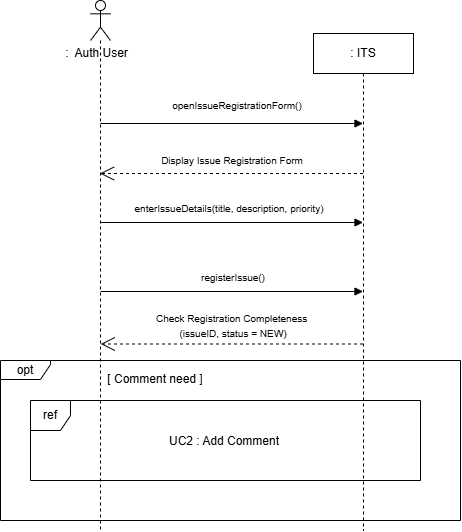

The diagram above was exported from draw.io. Its source (the exported page's mxGraphModel, read from the mxfile embedded in the PNG):
<mxGraphModel dx="962" dy="574" grid="1" gridSize="10" guides="1" tooltips="1" connect="1" arrows="1" fold="1" page="1" pageScale="1" pageWidth="827" pageHeight="1169" math="0" shadow="0">
  <root>
    <mxCell id="0" />
    <mxCell id="1" parent="0" />
    <mxCell id="oshYtgnnklpPeNJnfoFS-58" parent="1" style="shape=umlLifeline;perimeter=lifelinePerimeter;whiteSpace=wrap;html=1;container=1;dropTarget=0;collapsible=0;recursiveResize=0;outlineConnect=0;portConstraint=eastwest;newEdgeStyle={&quot;curved&quot;:0,&quot;rounded&quot;:0};participant=umlActor;size=40;" value="" vertex="1">
      <mxGeometry height="530" width="20" x="260" y="340" as="geometry" />
    </mxCell>
    <mxCell id="oshYtgnnklpPeNJnfoFS-59" parent="1" style="shape=umlLifeline;perimeter=lifelinePerimeter;whiteSpace=wrap;html=1;container=1;dropTarget=0;collapsible=0;recursiveResize=0;outlineConnect=0;portConstraint=eastwest;newEdgeStyle={&quot;curved&quot;:0,&quot;rounded&quot;:0};" value=": ITS" vertex="1">
      <mxGeometry height="497" width="100" x="483" y="373" as="geometry" />
    </mxCell>
    <mxCell id="oshYtgnnklpPeNJnfoFS-60" parent="1" style="text;html=1;whiteSpace=wrap;strokeColor=none;fillColor=none;align=center;verticalAlign=middle;rounded=0;" value=":&amp;nbsp; Auth User" vertex="1">
      <mxGeometry height="30" width="91" x="221" y="378" as="geometry" />
    </mxCell>
    <mxCell id="oshYtgnnklpPeNJnfoFS-61" edge="1" parent="1" style="html=1;verticalAlign=bottom;endArrow=block;curved=0;rounded=0;" target="oshYtgnnklpPeNJnfoFS-59" value="">
      <mxGeometry relative="1" width="80" as="geometry">
        <mxPoint x="269.8749999999999" y="463" as="sourcePoint" />
        <mxPoint x="459.5" y="463" as="targetPoint" />
      </mxGeometry>
    </mxCell>
    <mxCell id="oshYtgnnklpPeNJnfoFS-62" parent="1" style="text;html=1;whiteSpace=wrap;strokeColor=none;fillColor=none;align=center;verticalAlign=middle;rounded=0;" value="&lt;font style=&quot;font-size: 10px;&quot;&gt;openIssueRegistrationForm()&lt;/font&gt;" vertex="1">
      <mxGeometry height="30" width="60" x="377" y="430" as="geometry" />
    </mxCell>
    <mxCell id="oshYtgnnklpPeNJnfoFS-63" edge="1" parent="1" style="endArrow=open;endSize=12;dashed=1;html=1;rounded=0;" value="">
      <mxGeometry relative="1" width="160" as="geometry">
        <mxPoint x="532.5" y="513" as="sourcePoint" />
        <mxPoint x="269.5" y="513" as="targetPoint" />
      </mxGeometry>
    </mxCell>
    <mxCell id="oshYtgnnklpPeNJnfoFS-64" parent="1" style="text;html=1;whiteSpace=wrap;strokeColor=none;fillColor=none;align=center;verticalAlign=middle;rounded=0;" value="&lt;font style=&quot;font-size: 10px;&quot;&gt;Display Issue Registration Form&lt;/font&gt;" vertex="1">
      <mxGeometry height="30" width="230" x="287" y="485" as="geometry" />
    </mxCell>
    <mxCell id="oshYtgnnklpPeNJnfoFS-65" edge="1" parent="1" style="html=1;verticalAlign=bottom;endArrow=block;curved=0;rounded=0;" value="">
      <mxGeometry relative="1" width="80" as="geometry">
        <mxPoint x="269.8749999999999" y="562" as="sourcePoint" />
        <mxPoint x="532.5000000000001" y="562" as="targetPoint" />
      </mxGeometry>
    </mxCell>
    <mxCell id="oshYtgnnklpPeNJnfoFS-66" parent="1" style="text;html=1;whiteSpace=wrap;strokeColor=none;fillColor=none;align=center;verticalAlign=middle;rounded=0;" value="&lt;font style=&quot;font-size: 10px;&quot;&gt;enterIssueDetails(title, description, priority)&lt;/font&gt;" vertex="1">
      <mxGeometry height="30" width="250" x="274" y="533" as="geometry" />
    </mxCell>
    <mxCell id="oshYtgnnklpPeNJnfoFS-67" parent="1" style="shape=umlFrame;whiteSpace=wrap;html=1;pointerEvents=0;recursiveResize=0;container=1;collapsible=0;width=50;height=19;" value="opt" vertex="1">
      <mxGeometry height="160" width="460" x="170" y="700" as="geometry" />
    </mxCell>
    <mxCell id="oshYtgnnklpPeNJnfoFS-68" edge="1" parent="1" style="html=1;verticalAlign=bottom;endArrow=block;curved=0;rounded=0;" value="">
      <mxGeometry relative="1" width="80" as="geometry">
        <mxPoint x="270.2647058823529" y="631" as="sourcePoint" />
        <mxPoint x="532.5" y="631" as="targetPoint" />
      </mxGeometry>
    </mxCell>
    <mxCell id="oshYtgnnklpPeNJnfoFS-69" parent="1" style="text;html=1;whiteSpace=wrap;strokeColor=none;fillColor=none;align=center;verticalAlign=middle;rounded=0;" value="&lt;font style=&quot;font-size: 10px;&quot;&gt;registerIssue()&lt;/font&gt;" vertex="1">
      <mxGeometry height="30" width="60" x="373" y="602" as="geometry" />
    </mxCell>
    <mxCell id="oshYtgnnklpPeNJnfoFS-70" edge="1" parent="1" style="endArrow=open;endSize=12;dashed=1;html=1;rounded=0;" value="">
      <mxGeometry relative="1" width="160" as="geometry">
        <mxPoint x="532.5" y="683.5" as="sourcePoint" />
        <mxPoint x="270.2590361445782" y="683.5" as="targetPoint" />
      </mxGeometry>
    </mxCell>
    <mxCell id="oshYtgnnklpPeNJnfoFS-71" parent="1" style="text;html=1;whiteSpace=wrap;strokeColor=none;fillColor=none;align=center;verticalAlign=middle;rounded=0;" value="&lt;font style=&quot;font-size: 10px;&quot;&gt;Check Registration Completeness&amp;nbsp;&lt;/font&gt;&lt;div&gt;&lt;font style=&quot;font-size: 10px;&quot;&gt;(issueID, status = NEW)&lt;/font&gt;&lt;/div&gt;" vertex="1">
      <mxGeometry height="30" width="280" x="263" y="650" as="geometry" />
    </mxCell>
    <mxCell id="oshYtgnnklpPeNJnfoFS-72" parent="1" style="text;html=1;whiteSpace=wrap;strokeColor=none;fillColor=none;align=center;verticalAlign=middle;rounded=0;" value="[ Comment need ]" vertex="1">
      <mxGeometry height="30" width="110" x="270" y="704" as="geometry" />
    </mxCell>
    <mxCell id="CP-5AaLv1iWZfi4HVp5b-2" parent="1" style="shape=umlFrame;whiteSpace=wrap;html=1;pointerEvents=0;recursiveResize=0;container=1;collapsible=0;width=40;height=30;" value="ref" vertex="1">
      <mxGeometry height="80" width="390" x="200" y="740" as="geometry" />
    </mxCell>
    <mxCell id="CP-5AaLv1iWZfi4HVp5b-3" parent="1" style="text;html=1;whiteSpace=wrap;strokeColor=none;fillColor=none;align=center;verticalAlign=middle;rounded=0;fontSize=16;" value="&lt;font style=&quot;font-size: 12px;&quot;&gt;UC2 : Add Comment&lt;/font&gt;" vertex="1">
      <mxGeometry height="30" width="170" x="309" y="764" as="geometry" />
    </mxCell>
  </root>
</mxGraphModel>